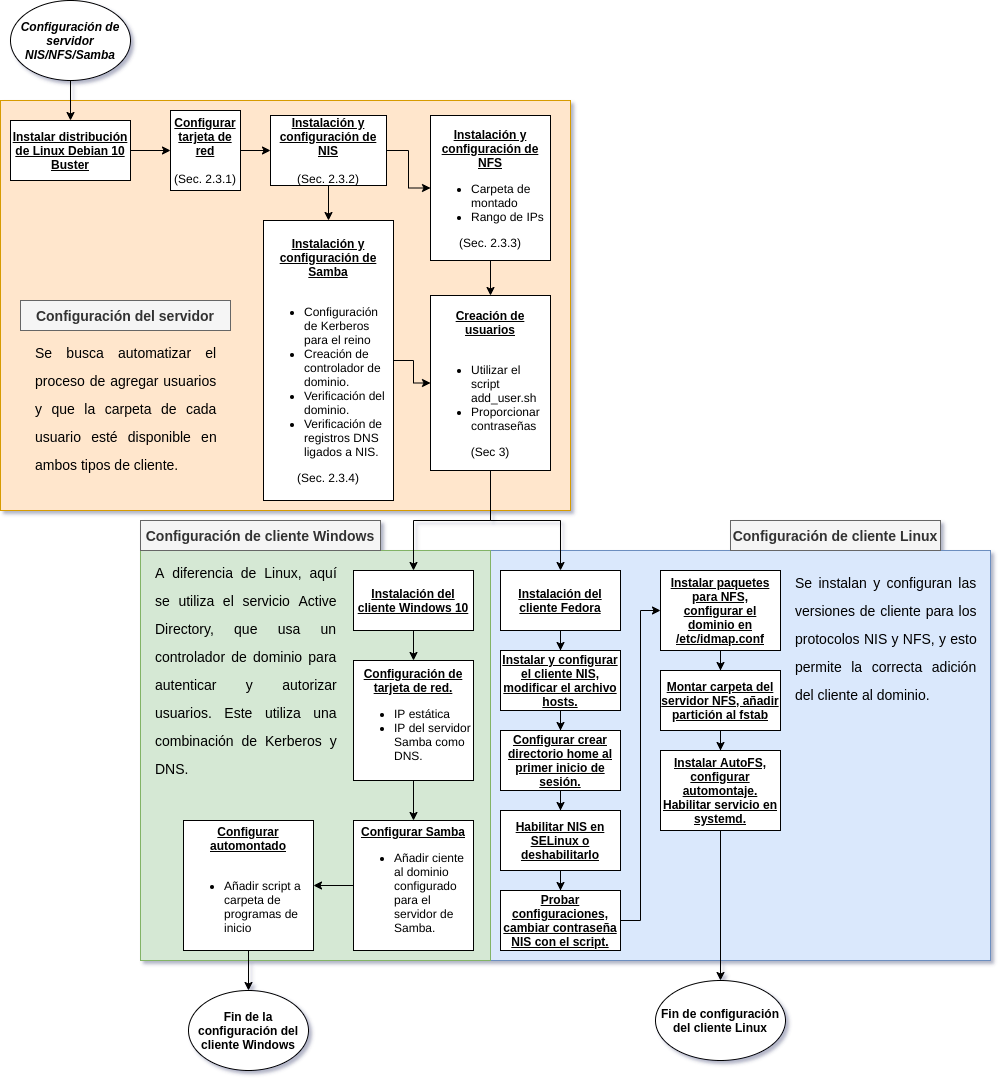

The diagram above was exported from draw.io. Its source (the exported page's mxGraphModel, read from the mxfile embedded in the PNG):
<mxGraphModel dx="1472" dy="773" grid="1" gridSize="10" guides="1" tooltips="1" connect="1" arrows="1" fold="1" page="1" pageScale="1" pageWidth="827" pageHeight="1169" math="0" shadow="0">
  <root>
    <mxCell id="WIyWlLk6GJQsqaUBKTNV-0" />
    <mxCell id="WIyWlLk6GJQsqaUBKTNV-1" parent="WIyWlLk6GJQsqaUBKTNV-0" />
    <mxCell id="1PwAG_qwRMPhHCruXzwd-55" value="" style="rounded=0;whiteSpace=wrap;html=1;fillColor=#dae8fc;strokeColor=#6c8ebf;" vertex="1" parent="WIyWlLk6GJQsqaUBKTNV-1">
      <mxGeometry x="510" y="560" width="500" height="410" as="geometry" />
    </mxCell>
    <mxCell id="1PwAG_qwRMPhHCruXzwd-54" value="" style="rounded=0;whiteSpace=wrap;html=1;fillColor=#d5e8d4;strokeColor=#82b366;" vertex="1" parent="WIyWlLk6GJQsqaUBKTNV-1">
      <mxGeometry x="160" y="560" width="350" height="410" as="geometry" />
    </mxCell>
    <mxCell id="1PwAG_qwRMPhHCruXzwd-51" value="" style="rounded=0;whiteSpace=wrap;html=1;fillColor=#ffe6cc;strokeColor=#d79b00;" vertex="1" parent="WIyWlLk6GJQsqaUBKTNV-1">
      <mxGeometry x="20" y="110" width="570" height="410" as="geometry" />
    </mxCell>
    <mxCell id="1PwAG_qwRMPhHCruXzwd-4" value="" style="edgeStyle=orthogonalEdgeStyle;rounded=0;orthogonalLoop=1;jettySize=auto;html=1;" edge="1" parent="WIyWlLk6GJQsqaUBKTNV-1" source="1PwAG_qwRMPhHCruXzwd-2" target="1PwAG_qwRMPhHCruXzwd-3">
      <mxGeometry relative="1" as="geometry" />
    </mxCell>
    <mxCell id="1PwAG_qwRMPhHCruXzwd-2" value="&lt;b&gt;&lt;i&gt;Configuración de servidor NIS/NFS/Samba&lt;/i&gt;&lt;/b&gt;" style="ellipse;whiteSpace=wrap;html=1;" vertex="1" parent="WIyWlLk6GJQsqaUBKTNV-1">
      <mxGeometry x="30" y="10" width="120" height="80" as="geometry" />
    </mxCell>
    <mxCell id="1PwAG_qwRMPhHCruXzwd-6" value="" style="edgeStyle=orthogonalEdgeStyle;rounded=0;orthogonalLoop=1;jettySize=auto;html=1;" edge="1" parent="WIyWlLk6GJQsqaUBKTNV-1" source="1PwAG_qwRMPhHCruXzwd-3" target="1PwAG_qwRMPhHCruXzwd-5">
      <mxGeometry relative="1" as="geometry" />
    </mxCell>
    <mxCell id="1PwAG_qwRMPhHCruXzwd-3" value="&lt;b&gt;&lt;u&gt;Instalar distribución de Linux Debian 10 Buster&lt;/u&gt;&lt;/b&gt;" style="rounded=0;whiteSpace=wrap;html=1;" vertex="1" parent="WIyWlLk6GJQsqaUBKTNV-1">
      <mxGeometry x="30" y="130" width="120" height="60" as="geometry" />
    </mxCell>
    <mxCell id="1PwAG_qwRMPhHCruXzwd-10" value="" style="edgeStyle=orthogonalEdgeStyle;rounded=0;orthogonalLoop=1;jettySize=auto;html=1;" edge="1" parent="WIyWlLk6GJQsqaUBKTNV-1" source="1PwAG_qwRMPhHCruXzwd-5" target="1PwAG_qwRMPhHCruXzwd-7">
      <mxGeometry relative="1" as="geometry" />
    </mxCell>
    <mxCell id="1PwAG_qwRMPhHCruXzwd-13" value="" style="edgeStyle=orthogonalEdgeStyle;rounded=0;orthogonalLoop=1;jettySize=auto;html=1;exitX=0.5;exitY=1;exitDx=0;exitDy=0;" edge="1" parent="WIyWlLk6GJQsqaUBKTNV-1" source="1PwAG_qwRMPhHCruXzwd-7" target="1PwAG_qwRMPhHCruXzwd-12">
      <mxGeometry relative="1" as="geometry" />
    </mxCell>
    <mxCell id="1PwAG_qwRMPhHCruXzwd-5" value="&lt;b&gt;&lt;u&gt;Configurar tarjeta de red&lt;br&gt;&lt;/u&gt;&lt;/b&gt;&lt;br&gt;(Sec. 2.3.1)" style="rounded=0;whiteSpace=wrap;html=1;" vertex="1" parent="WIyWlLk6GJQsqaUBKTNV-1">
      <mxGeometry x="190" y="120" width="70" height="80" as="geometry" />
    </mxCell>
    <mxCell id="1PwAG_qwRMPhHCruXzwd-16" value="" style="edgeStyle=orthogonalEdgeStyle;rounded=0;orthogonalLoop=1;jettySize=auto;html=1;" edge="1" parent="WIyWlLk6GJQsqaUBKTNV-1" source="1PwAG_qwRMPhHCruXzwd-12" target="1PwAG_qwRMPhHCruXzwd-14">
      <mxGeometry relative="1" as="geometry" />
    </mxCell>
    <mxCell id="1PwAG_qwRMPhHCruXzwd-12" value="&lt;div&gt;&lt;span&gt;&lt;u&gt;&lt;b&gt;Instalación y configuración de Samba&lt;/b&gt;&lt;/u&gt;&lt;/span&gt;&lt;/div&gt;&lt;div style=&quot;text-align: left&quot;&gt;&lt;br&gt;&lt;/div&gt;&lt;div&gt;&lt;ul&gt;&lt;li style=&quot;text-align: left&quot;&gt;&lt;span&gt;Configuración de Kerberos para el reino&lt;/span&gt;&lt;/li&gt;&lt;li style=&quot;text-align: left&quot;&gt;&lt;span&gt;Creación de controlador de dominio.&lt;/span&gt;&lt;/li&gt;&lt;li style=&quot;text-align: left&quot;&gt;&lt;span&gt;Verificación del dominio.&lt;/span&gt;&lt;/li&gt;&lt;li style=&quot;text-align: left&quot;&gt;&lt;span&gt;Verificación de registros DNS ligados a NIS.&lt;/span&gt;&lt;/li&gt;&lt;/ul&gt;&lt;/div&gt;&lt;div&gt;&lt;span&gt;(Sec. 2.3.4)&lt;/span&gt;&lt;/div&gt;" style="rounded=0;whiteSpace=wrap;html=1;" vertex="1" parent="WIyWlLk6GJQsqaUBKTNV-1">
      <mxGeometry x="283" y="230" width="130" height="280" as="geometry" />
    </mxCell>
    <mxCell id="1PwAG_qwRMPhHCruXzwd-11" value="" style="edgeStyle=orthogonalEdgeStyle;rounded=0;orthogonalLoop=1;jettySize=auto;html=1;" edge="1" parent="WIyWlLk6GJQsqaUBKTNV-1" source="1PwAG_qwRMPhHCruXzwd-7" target="1PwAG_qwRMPhHCruXzwd-8">
      <mxGeometry relative="1" as="geometry" />
    </mxCell>
    <mxCell id="1PwAG_qwRMPhHCruXzwd-7" value="&lt;u&gt;&lt;b&gt;Instalación y configuración de NIS&lt;br&gt;&lt;/b&gt;&lt;/u&gt;&lt;br&gt;(Sec. 2.3.2)" style="rounded=0;whiteSpace=wrap;html=1;" vertex="1" parent="WIyWlLk6GJQsqaUBKTNV-1">
      <mxGeometry x="290" y="125" width="116" height="70" as="geometry" />
    </mxCell>
    <mxCell id="1PwAG_qwRMPhHCruXzwd-15" value="" style="edgeStyle=orthogonalEdgeStyle;rounded=0;orthogonalLoop=1;jettySize=auto;html=1;" edge="1" parent="WIyWlLk6GJQsqaUBKTNV-1" source="1PwAG_qwRMPhHCruXzwd-8" target="1PwAG_qwRMPhHCruXzwd-14">
      <mxGeometry relative="1" as="geometry" />
    </mxCell>
    <mxCell id="1PwAG_qwRMPhHCruXzwd-8" value="&lt;u&gt;&lt;b&gt;Instalación y configuración de NFS&lt;br&gt;&lt;/b&gt;&lt;/u&gt;&lt;div&gt;&lt;div style=&quot;text-align: left&quot;&gt;&lt;ul&gt;&lt;li&gt;&lt;span&gt;Carpeta de montado&lt;/span&gt;&lt;/li&gt;&lt;li&gt;&lt;span&gt;&lt;div style=&quot;text-align: left&quot;&gt;&lt;span&gt;Rango de IPs&lt;/span&gt;&lt;/div&gt;&lt;/span&gt;&lt;/li&gt;&lt;/ul&gt;&lt;/div&gt;&lt;/div&gt;&lt;div&gt;&lt;span&gt;(Sec. 2.3.3)&lt;/span&gt;&lt;/div&gt;" style="rounded=0;whiteSpace=wrap;html=1;" vertex="1" parent="WIyWlLk6GJQsqaUBKTNV-1">
      <mxGeometry x="450" y="125" width="120" height="145" as="geometry" />
    </mxCell>
    <mxCell id="1PwAG_qwRMPhHCruXzwd-38" style="edgeStyle=orthogonalEdgeStyle;rounded=0;orthogonalLoop=1;jettySize=auto;html=1;entryX=0.5;entryY=0;entryDx=0;entryDy=0;" edge="1" parent="WIyWlLk6GJQsqaUBKTNV-1" source="1PwAG_qwRMPhHCruXzwd-14" target="1PwAG_qwRMPhHCruXzwd-17">
      <mxGeometry relative="1" as="geometry" />
    </mxCell>
    <mxCell id="1PwAG_qwRMPhHCruXzwd-48" style="edgeStyle=orthogonalEdgeStyle;rounded=0;orthogonalLoop=1;jettySize=auto;html=1;entryX=0.5;entryY=0;entryDx=0;entryDy=0;" edge="1" parent="WIyWlLk6GJQsqaUBKTNV-1" source="1PwAG_qwRMPhHCruXzwd-14" target="1PwAG_qwRMPhHCruXzwd-39">
      <mxGeometry relative="1" as="geometry" />
    </mxCell>
    <mxCell id="1PwAG_qwRMPhHCruXzwd-14" value="&lt;u&gt;&lt;b&gt;Creación de usuarios&lt;/b&gt;&lt;br&gt;&lt;/u&gt;&lt;br&gt;&lt;ul&gt;&lt;li style=&quot;text-align: left&quot;&gt;Utilizar el script add_user.sh&lt;/li&gt;&lt;li style=&quot;text-align: left&quot;&gt;Proporcionar contraseñas&lt;/li&gt;&lt;/ul&gt;&lt;div&gt;(Sec 3)&lt;/div&gt;" style="rounded=0;whiteSpace=wrap;html=1;" vertex="1" parent="WIyWlLk6GJQsqaUBKTNV-1">
      <mxGeometry x="450" y="305" width="120" height="175" as="geometry" />
    </mxCell>
    <mxCell id="1PwAG_qwRMPhHCruXzwd-21" value="" style="edgeStyle=orthogonalEdgeStyle;rounded=0;orthogonalLoop=1;jettySize=auto;html=1;" edge="1" parent="WIyWlLk6GJQsqaUBKTNV-1" source="1PwAG_qwRMPhHCruXzwd-17" target="1PwAG_qwRMPhHCruXzwd-18">
      <mxGeometry relative="1" as="geometry" />
    </mxCell>
    <mxCell id="1PwAG_qwRMPhHCruXzwd-17" value="&lt;b&gt;&lt;u&gt;Instalación del cliente Fedora&lt;/u&gt;&lt;/b&gt;" style="rounded=0;whiteSpace=wrap;html=1;" vertex="1" parent="WIyWlLk6GJQsqaUBKTNV-1">
      <mxGeometry x="520" y="580" width="120" height="60" as="geometry" />
    </mxCell>
    <mxCell id="1PwAG_qwRMPhHCruXzwd-20" value="" style="edgeStyle=orthogonalEdgeStyle;rounded=0;orthogonalLoop=1;jettySize=auto;html=1;" edge="1" parent="WIyWlLk6GJQsqaUBKTNV-1" source="1PwAG_qwRMPhHCruXzwd-18" target="1PwAG_qwRMPhHCruXzwd-19">
      <mxGeometry relative="1" as="geometry" />
    </mxCell>
    <mxCell id="1PwAG_qwRMPhHCruXzwd-18" value="&lt;b&gt;&lt;u&gt;Instalar y configurar el cliente NIS, modificar el archivo hosts.&lt;/u&gt;&lt;/b&gt;" style="rounded=0;whiteSpace=wrap;html=1;" vertex="1" parent="WIyWlLk6GJQsqaUBKTNV-1">
      <mxGeometry x="520" y="660" width="120" height="60" as="geometry" />
    </mxCell>
    <mxCell id="1PwAG_qwRMPhHCruXzwd-23" value="" style="edgeStyle=orthogonalEdgeStyle;rounded=0;orthogonalLoop=1;jettySize=auto;html=1;" edge="1" parent="WIyWlLk6GJQsqaUBKTNV-1" source="1PwAG_qwRMPhHCruXzwd-19" target="1PwAG_qwRMPhHCruXzwd-22">
      <mxGeometry relative="1" as="geometry" />
    </mxCell>
    <mxCell id="1PwAG_qwRMPhHCruXzwd-19" value="&lt;b&gt;&lt;u&gt;Configurar crear directorio home al primer inicio de sesión.&lt;/u&gt;&lt;/b&gt;" style="rounded=0;whiteSpace=wrap;html=1;" vertex="1" parent="WIyWlLk6GJQsqaUBKTNV-1">
      <mxGeometry x="520" y="740" width="120" height="60" as="geometry" />
    </mxCell>
    <mxCell id="1PwAG_qwRMPhHCruXzwd-25" value="" style="edgeStyle=orthogonalEdgeStyle;rounded=0;orthogonalLoop=1;jettySize=auto;html=1;" edge="1" parent="WIyWlLk6GJQsqaUBKTNV-1" source="1PwAG_qwRMPhHCruXzwd-22" target="1PwAG_qwRMPhHCruXzwd-24">
      <mxGeometry relative="1" as="geometry" />
    </mxCell>
    <mxCell id="1PwAG_qwRMPhHCruXzwd-22" value="&lt;b&gt;&lt;u&gt;Habilitar NIS en SELinux o deshabilitarlo&lt;/u&gt;&lt;/b&gt;" style="rounded=0;whiteSpace=wrap;html=1;" vertex="1" parent="WIyWlLk6GJQsqaUBKTNV-1">
      <mxGeometry x="520" y="820" width="120" height="60" as="geometry" />
    </mxCell>
    <mxCell id="1PwAG_qwRMPhHCruXzwd-31" style="edgeStyle=orthogonalEdgeStyle;rounded=0;orthogonalLoop=1;jettySize=auto;html=1;entryX=0;entryY=0.5;entryDx=0;entryDy=0;" edge="1" parent="WIyWlLk6GJQsqaUBKTNV-1" source="1PwAG_qwRMPhHCruXzwd-24" target="1PwAG_qwRMPhHCruXzwd-26">
      <mxGeometry relative="1" as="geometry" />
    </mxCell>
    <mxCell id="1PwAG_qwRMPhHCruXzwd-24" value="&lt;b&gt;&lt;u&gt;Probar configuraciones, cambiar contraseña NIS con el script.&lt;/u&gt;&lt;/b&gt;" style="rounded=0;whiteSpace=wrap;html=1;" vertex="1" parent="WIyWlLk6GJQsqaUBKTNV-1">
      <mxGeometry x="520" y="900" width="120" height="60" as="geometry" />
    </mxCell>
    <mxCell id="1PwAG_qwRMPhHCruXzwd-28" value="" style="edgeStyle=orthogonalEdgeStyle;rounded=0;orthogonalLoop=1;jettySize=auto;html=1;" edge="1" parent="WIyWlLk6GJQsqaUBKTNV-1" source="1PwAG_qwRMPhHCruXzwd-26" target="1PwAG_qwRMPhHCruXzwd-27">
      <mxGeometry relative="1" as="geometry" />
    </mxCell>
    <mxCell id="1PwAG_qwRMPhHCruXzwd-26" value="&lt;b&gt;&lt;u&gt;Instalar paquetes para NFS, configurar el dominio en /etc/idmap.conf&lt;/u&gt;&lt;/b&gt;" style="rounded=0;whiteSpace=wrap;html=1;" vertex="1" parent="WIyWlLk6GJQsqaUBKTNV-1">
      <mxGeometry x="680" y="580" width="120" height="80" as="geometry" />
    </mxCell>
    <mxCell id="1PwAG_qwRMPhHCruXzwd-33" value="" style="edgeStyle=orthogonalEdgeStyle;rounded=0;orthogonalLoop=1;jettySize=auto;html=1;" edge="1" parent="WIyWlLk6GJQsqaUBKTNV-1" source="1PwAG_qwRMPhHCruXzwd-27" target="1PwAG_qwRMPhHCruXzwd-32">
      <mxGeometry relative="1" as="geometry" />
    </mxCell>
    <mxCell id="1PwAG_qwRMPhHCruXzwd-27" value="&lt;u&gt;&lt;b&gt;Montar carpeta del servidor NFS, añadir partición al fstab&lt;/b&gt;&lt;/u&gt;" style="rounded=0;whiteSpace=wrap;html=1;" vertex="1" parent="WIyWlLk6GJQsqaUBKTNV-1">
      <mxGeometry x="680" y="680" width="120" height="60" as="geometry" />
    </mxCell>
    <mxCell id="1PwAG_qwRMPhHCruXzwd-37" style="edgeStyle=orthogonalEdgeStyle;rounded=0;orthogonalLoop=1;jettySize=auto;html=1;entryX=0.5;entryY=0;entryDx=0;entryDy=0;" edge="1" parent="WIyWlLk6GJQsqaUBKTNV-1" source="1PwAG_qwRMPhHCruXzwd-32" target="1PwAG_qwRMPhHCruXzwd-34">
      <mxGeometry relative="1" as="geometry" />
    </mxCell>
    <mxCell id="1PwAG_qwRMPhHCruXzwd-32" value="&lt;b&gt;&lt;u&gt;Instalar AutoFS, configurar automontaje.&lt;br&gt;Habilitar servicio en systemd.&lt;/u&gt;&lt;/b&gt;" style="rounded=0;whiteSpace=wrap;html=1;" vertex="1" parent="WIyWlLk6GJQsqaUBKTNV-1">
      <mxGeometry x="680" y="760" width="120" height="80" as="geometry" />
    </mxCell>
    <mxCell id="1PwAG_qwRMPhHCruXzwd-34" value="&lt;b&gt;Fin de configuración del cliente Linux&lt;/b&gt;" style="ellipse;whiteSpace=wrap;html=1;" vertex="1" parent="WIyWlLk6GJQsqaUBKTNV-1">
      <mxGeometry x="675" y="990" width="130" height="80" as="geometry" />
    </mxCell>
    <mxCell id="1PwAG_qwRMPhHCruXzwd-41" value="" style="edgeStyle=orthogonalEdgeStyle;rounded=0;orthogonalLoop=1;jettySize=auto;html=1;" edge="1" parent="WIyWlLk6GJQsqaUBKTNV-1" source="1PwAG_qwRMPhHCruXzwd-39" target="1PwAG_qwRMPhHCruXzwd-40">
      <mxGeometry relative="1" as="geometry" />
    </mxCell>
    <mxCell id="1PwAG_qwRMPhHCruXzwd-39" value="&lt;u&gt;&lt;b&gt;Instalación del cliente Windows 10&lt;/b&gt;&lt;/u&gt;" style="rounded=0;whiteSpace=wrap;html=1;" vertex="1" parent="WIyWlLk6GJQsqaUBKTNV-1">
      <mxGeometry x="373" y="580" width="120" height="60" as="geometry" />
    </mxCell>
    <mxCell id="1PwAG_qwRMPhHCruXzwd-43" value="" style="edgeStyle=orthogonalEdgeStyle;rounded=0;orthogonalLoop=1;jettySize=auto;html=1;" edge="1" parent="WIyWlLk6GJQsqaUBKTNV-1" source="1PwAG_qwRMPhHCruXzwd-40" target="1PwAG_qwRMPhHCruXzwd-42">
      <mxGeometry relative="1" as="geometry" />
    </mxCell>
    <mxCell id="1PwAG_qwRMPhHCruXzwd-40" value="&lt;u&gt;&lt;b&gt;Configuración de tarjeta de red.&lt;/b&gt;&lt;br&gt;&lt;/u&gt;&lt;ul&gt;&lt;li style=&quot;text-align: left&quot;&gt;IP estática&lt;/li&gt;&lt;li style=&quot;text-align: left&quot;&gt;IP del servidor Samba como DNS.&lt;/li&gt;&lt;/ul&gt;" style="rounded=0;whiteSpace=wrap;html=1;" vertex="1" parent="WIyWlLk6GJQsqaUBKTNV-1">
      <mxGeometry x="373" y="670" width="120" height="120" as="geometry" />
    </mxCell>
    <mxCell id="1PwAG_qwRMPhHCruXzwd-45" value="" style="edgeStyle=orthogonalEdgeStyle;rounded=0;orthogonalLoop=1;jettySize=auto;html=1;" edge="1" parent="WIyWlLk6GJQsqaUBKTNV-1" source="1PwAG_qwRMPhHCruXzwd-42" target="1PwAG_qwRMPhHCruXzwd-44">
      <mxGeometry relative="1" as="geometry" />
    </mxCell>
    <mxCell id="1PwAG_qwRMPhHCruXzwd-42" value="&lt;div&gt;&lt;b&gt;&lt;u&gt;Configurar Samba&lt;/u&gt;&lt;/b&gt;&lt;/div&gt;&lt;ul&gt;&lt;li style=&quot;text-align: left&quot;&gt;Añadir ciente al dominio configurado para el servidor de Samba.&lt;/li&gt;&lt;/ul&gt;" style="rounded=0;whiteSpace=wrap;html=1;align=center;" vertex="1" parent="WIyWlLk6GJQsqaUBKTNV-1">
      <mxGeometry x="373" y="830" width="120" height="130" as="geometry" />
    </mxCell>
    <mxCell id="1PwAG_qwRMPhHCruXzwd-50" value="" style="edgeStyle=orthogonalEdgeStyle;rounded=0;orthogonalLoop=1;jettySize=auto;html=1;" edge="1" parent="WIyWlLk6GJQsqaUBKTNV-1" source="1PwAG_qwRMPhHCruXzwd-44" target="1PwAG_qwRMPhHCruXzwd-49">
      <mxGeometry relative="1" as="geometry" />
    </mxCell>
    <mxCell id="1PwAG_qwRMPhHCruXzwd-44" value="&lt;div&gt;&lt;span style=&quot;text-align: left&quot;&gt;&lt;b&gt;&lt;u&gt;Configurar automontado&lt;/u&gt;&lt;/b&gt;&lt;/span&gt;&lt;/div&gt;&lt;div&gt;&lt;span style=&quot;text-align: left&quot;&gt;&lt;br&gt;&lt;/span&gt;&lt;/div&gt;&lt;div&gt;&lt;ul&gt;&lt;li style=&quot;text-align: left&quot;&gt;&lt;span&gt;Añadir script a carpeta de programas de inicio&lt;/span&gt;&lt;/li&gt;&lt;/ul&gt;&lt;/div&gt;" style="rounded=0;whiteSpace=wrap;html=1;align=center;" vertex="1" parent="WIyWlLk6GJQsqaUBKTNV-1">
      <mxGeometry x="203" y="830" width="130" height="130" as="geometry" />
    </mxCell>
    <mxCell id="1PwAG_qwRMPhHCruXzwd-49" value="&lt;b&gt;Fin de la configuración del cliente Windows&lt;/b&gt;" style="ellipse;whiteSpace=wrap;html=1;" vertex="1" parent="WIyWlLk6GJQsqaUBKTNV-1">
      <mxGeometry x="208" y="1000" width="120" height="80" as="geometry" />
    </mxCell>
    <mxCell id="1PwAG_qwRMPhHCruXzwd-52" value="&lt;b&gt;&lt;font style=&quot;font-size: 14px&quot;&gt;Configuración del servidor&lt;/font&gt;&lt;/b&gt;" style="text;html=1;strokeColor=#666666;fillColor=#f5f5f5;align=center;verticalAlign=middle;whiteSpace=wrap;rounded=0;fontColor=#333333;" vertex="1" parent="WIyWlLk6GJQsqaUBKTNV-1">
      <mxGeometry x="40" y="310" width="210" height="30" as="geometry" />
    </mxCell>
    <mxCell id="1PwAG_qwRMPhHCruXzwd-53" value="&lt;h1 style=&quot;text-align: justify&quot;&gt;&lt;font size=&quot;1&quot;&gt;&lt;span style=&quot;font-weight: 400 ; font-size: 14px ; line-height: 70%&quot;&gt;Se busca automatizar el proceso de agregar usuarios y que la carpeta de cada usuario esté disponible en ambos tipos de cliente.&lt;/span&gt;&lt;/font&gt;&lt;/h1&gt;" style="text;html=1;strokeColor=none;fillColor=none;spacing=5;spacingTop=-20;whiteSpace=wrap;overflow=hidden;rounded=0;" vertex="1" parent="WIyWlLk6GJQsqaUBKTNV-1">
      <mxGeometry x="50" y="340" width="190" height="150" as="geometry" />
    </mxCell>
    <mxCell id="1PwAG_qwRMPhHCruXzwd-56" value="&lt;b&gt;&lt;font style=&quot;font-size: 14px&quot;&gt;Configuración de cliente Linux&lt;/font&gt;&lt;/b&gt;" style="text;html=1;strokeColor=#666666;fillColor=#f5f5f5;align=center;verticalAlign=middle;whiteSpace=wrap;rounded=0;fontColor=#333333;" vertex="1" parent="WIyWlLk6GJQsqaUBKTNV-1">
      <mxGeometry x="750" y="530" width="210" height="30" as="geometry" />
    </mxCell>
    <mxCell id="1PwAG_qwRMPhHCruXzwd-57" value="&lt;b&gt;&lt;font style=&quot;font-size: 14px&quot;&gt;Configuración de cliente Windows&lt;/font&gt;&lt;/b&gt;" style="text;html=1;strokeColor=#666666;fillColor=#f5f5f5;align=center;verticalAlign=middle;whiteSpace=wrap;rounded=0;fontColor=#333333;" vertex="1" parent="WIyWlLk6GJQsqaUBKTNV-1">
      <mxGeometry x="160" y="530" width="240" height="30" as="geometry" />
    </mxCell>
    <mxCell id="1PwAG_qwRMPhHCruXzwd-59" value="&lt;h1 style=&quot;text-align: justify&quot;&gt;&lt;font size=&quot;1&quot;&gt;&lt;span style=&quot;font-weight: 400 ; font-size: 14px ; line-height: 70%&quot;&gt;A diferencia de Linux, aquí se utiliza el servicio Active Directory, que usa un controlador de dominio para autenticar y autorizar usuarios. Este utiliza una combinación de Kerberos y DNS.&lt;/span&gt;&lt;/font&gt;&lt;/h1&gt;" style="text;html=1;strokeColor=none;fillColor=none;spacing=5;spacingTop=-20;whiteSpace=wrap;overflow=hidden;rounded=0;" vertex="1" parent="WIyWlLk6GJQsqaUBKTNV-1">
      <mxGeometry x="170" y="560" width="190" height="250" as="geometry" />
    </mxCell>
    <mxCell id="1PwAG_qwRMPhHCruXzwd-60" value="&lt;h1 style=&quot;text-align: justify&quot;&gt;&lt;font size=&quot;1&quot;&gt;&lt;span style=&quot;font-weight: 400 ; font-size: 14px ; line-height: 70%&quot;&gt;Se instalan y configuran las versiones de cliente para los protocolos NIS y NFS, y esto permite la correcta adición del cliente al dominio.&lt;/span&gt;&lt;/font&gt;&lt;/h1&gt;" style="text;html=1;strokeColor=none;fillColor=none;spacing=5;spacingTop=-20;whiteSpace=wrap;overflow=hidden;rounded=0;" vertex="1" parent="WIyWlLk6GJQsqaUBKTNV-1">
      <mxGeometry x="810" y="570" width="190" height="250" as="geometry" />
    </mxCell>
  </root>
</mxGraphModel>